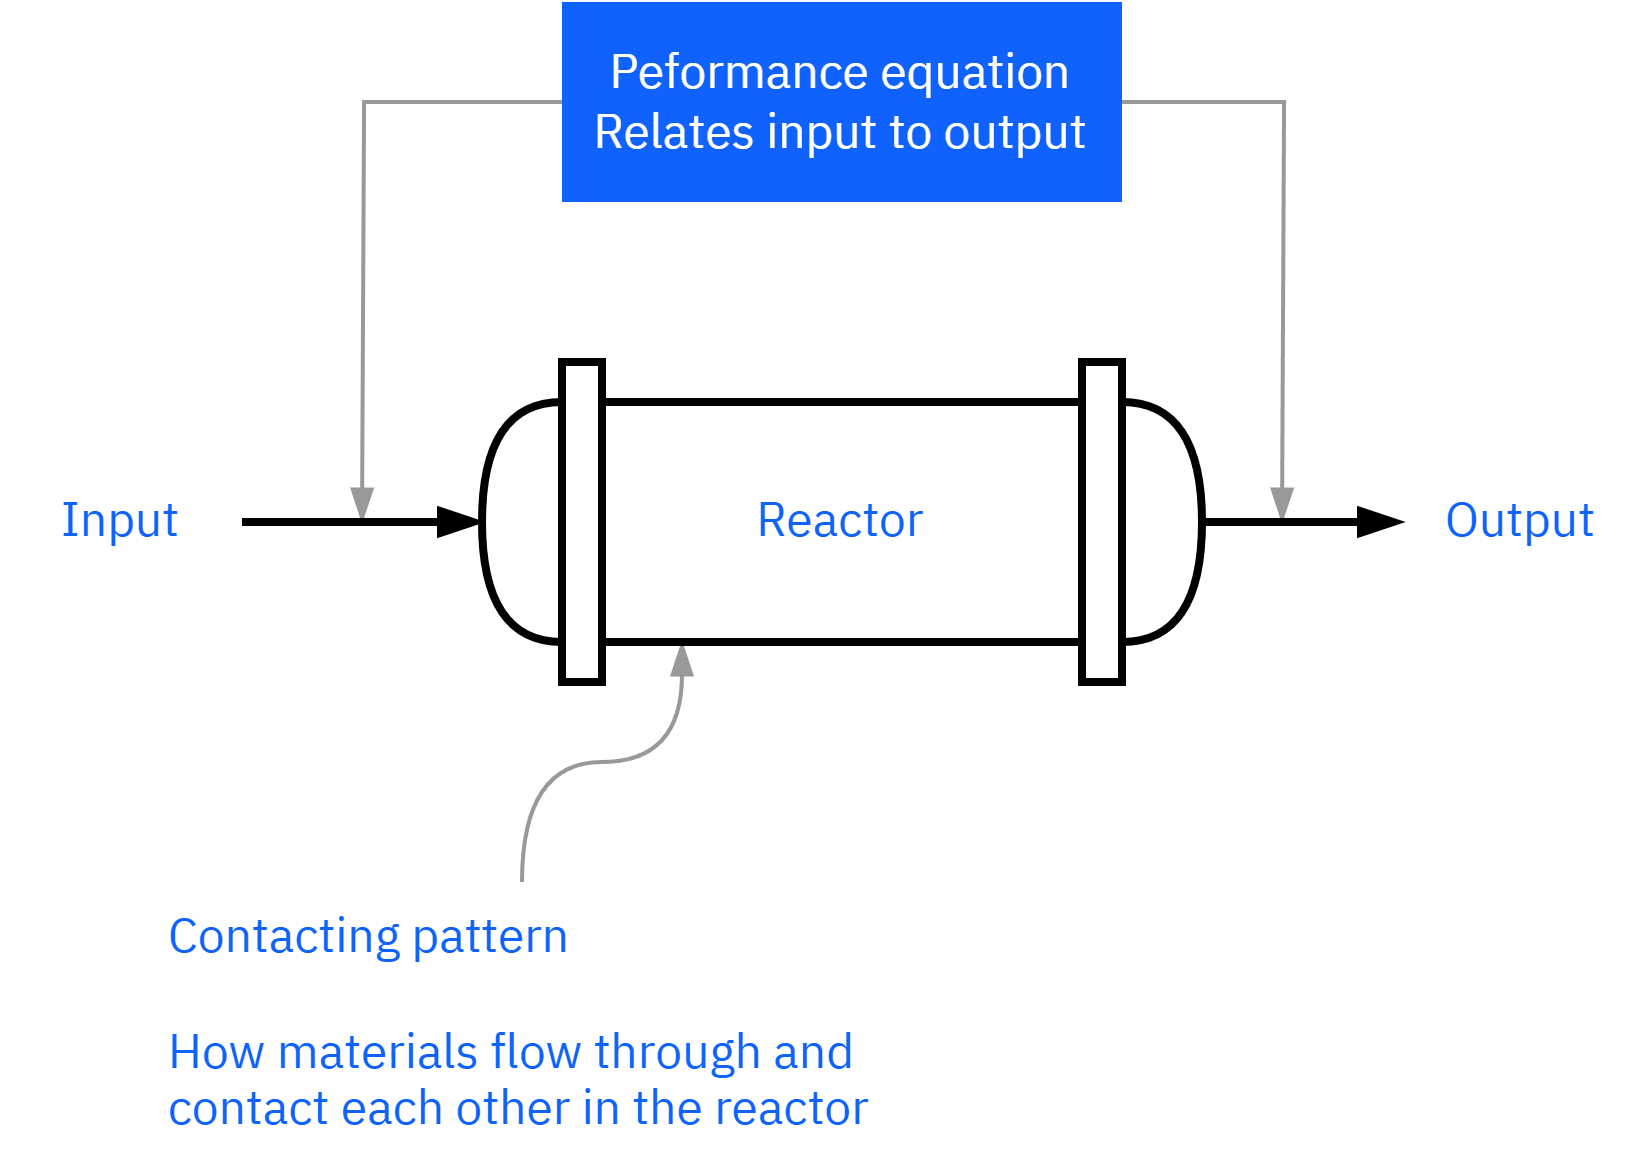

The diagram above was exported from draw.io. Its source (the exported page's mxGraphModel, read from the mxfile embedded in the PNG):
<mxGraphModel dx="892" dy="774" grid="1" gridSize="10" guides="1" tooltips="1" connect="1" arrows="1" fold="1" page="1" pageScale="1" pageWidth="827" pageHeight="1169" math="0" shadow="0">
  <root>
    <mxCell id="0" />
    <mxCell id="1" parent="0" />
    <mxCell id="0I1OTFyVBPVYsNICkLVj-27" value="" style="group" parent="1" vertex="1" connectable="0">
      <mxGeometry x="40" y="40" width="410" height="290" as="geometry" />
    </mxCell>
    <mxCell id="0I1OTFyVBPVYsNICkLVj-11" value="Contacting pattern&#10;&#10;How materials flow through and contact each other in the reactor" style="text;whiteSpace=wrap;fontFamily=IBM Plex sans;fontSize=12;fontColor=#0F62FE;labelBackgroundColor=none;" parent="0I1OTFyVBPVYsNICkLVj-27" vertex="1">
      <mxGeometry x="40" y="220" width="180" height="70" as="geometry" />
    </mxCell>
    <mxCell id="0I1OTFyVBPVYsNICkLVj-20" style="edgeStyle=orthogonalEdgeStyle;rounded=0;orthogonalLoop=1;jettySize=auto;html=1;exitX=0;exitY=0.5;exitDx=0;exitDy=0;strokeColor=#999999;strokeWidth=1;align=center;verticalAlign=middle;fontFamily=Helvetica;fontSize=11;fontColor=default;labelBackgroundColor=default;endArrow=blockThin;endFill=1;startArrow=none;startFill=0;" parent="0I1OTFyVBPVYsNICkLVj-27" source="0I1OTFyVBPVYsNICkLVj-18" edge="1">
      <mxGeometry relative="1" as="geometry">
        <mxPoint x="90" y="130" as="targetPoint" />
      </mxGeometry>
    </mxCell>
    <mxCell id="0I1OTFyVBPVYsNICkLVj-22" style="edgeStyle=orthogonalEdgeStyle;rounded=0;orthogonalLoop=1;jettySize=auto;html=1;exitX=1;exitY=0.5;exitDx=0;exitDy=0;strokeColor=#999999;strokeWidth=1;align=center;verticalAlign=middle;fontFamily=Helvetica;fontSize=11;fontColor=default;labelBackgroundColor=default;endArrow=blockThin;endFill=1;startArrow=none;startFill=0;" parent="0I1OTFyVBPVYsNICkLVj-27" source="0I1OTFyVBPVYsNICkLVj-18" edge="1">
      <mxGeometry relative="1" as="geometry">
        <mxPoint x="320" y="130" as="targetPoint" />
      </mxGeometry>
    </mxCell>
    <mxCell id="0I1OTFyVBPVYsNICkLVj-18" value="Peformance equation&#10;Relates input to output" style="text;whiteSpace=wrap;fontFamily=IBM Plex sans;fontSize=12;fontColor=#FFFFFF;labelBackgroundColor=none;align=center;verticalAlign=middle;spacingTop=0;spacing=2;fillColor=#0f62fe;" parent="0I1OTFyVBPVYsNICkLVj-27" vertex="1">
      <mxGeometry x="140" width="140" height="50" as="geometry" />
    </mxCell>
    <mxCell id="0I1OTFyVBPVYsNICkLVj-6" style="edgeStyle=orthogonalEdgeStyle;rounded=0;orthogonalLoop=1;jettySize=auto;html=1;strokeWidth=2;endArrow=blockThin;endFill=1;" parent="0I1OTFyVBPVYsNICkLVj-27" source="0I1OTFyVBPVYsNICkLVj-4" edge="1">
      <mxGeometry relative="1" as="geometry">
        <mxPoint x="350" y="130" as="targetPoint" />
      </mxGeometry>
    </mxCell>
    <mxCell id="0I1OTFyVBPVYsNICkLVj-7" style="edgeStyle=orthogonalEdgeStyle;rounded=0;orthogonalLoop=1;jettySize=auto;html=1;startArrow=blockThin;startFill=1;endArrow=none;endFill=0;strokeWidth=2;" parent="0I1OTFyVBPVYsNICkLVj-27" source="0I1OTFyVBPVYsNICkLVj-5" edge="1">
      <mxGeometry relative="1" as="geometry">
        <mxPoint x="60" y="130" as="targetPoint" />
      </mxGeometry>
    </mxCell>
    <mxCell id="0I1OTFyVBPVYsNICkLVj-8" value="Input" style="text;html=1;align=center;verticalAlign=middle;whiteSpace=wrap;rounded=0;fontFamily=IBM Plex sans;fillColor=none;fontColor=#0F62FE;labelBackgroundColor=none;" parent="0I1OTFyVBPVYsNICkLVj-27" vertex="1">
      <mxGeometry y="115" width="60" height="30" as="geometry" />
    </mxCell>
    <mxCell id="0I1OTFyVBPVYsNICkLVj-9" value="Output" style="text;html=1;align=center;verticalAlign=middle;whiteSpace=wrap;rounded=0;fontFamily=IBM Plex sans;fontSize=12;fontColor=#0F62FE;labelBackgroundColor=none;" parent="0I1OTFyVBPVYsNICkLVj-27" vertex="1">
      <mxGeometry x="350" y="115" width="60" height="30" as="geometry" />
    </mxCell>
    <mxCell id="0I1OTFyVBPVYsNICkLVj-16" value="" style="curved=1;endArrow=blockThin;html=1;rounded=0;strokeColor=#999999;strokeWidth=1;align=center;verticalAlign=middle;fontFamily=Helvetica;fontSize=11;fontColor=default;labelBackgroundColor=default;edgeStyle=orthogonalEdgeStyle;exitX=0.5;exitY=0;exitDx=0;exitDy=0;startArrow=none;startFill=0;endFill=1;" parent="0I1OTFyVBPVYsNICkLVj-27" source="0I1OTFyVBPVYsNICkLVj-11" edge="1">
      <mxGeometry width="50" height="50" relative="1" as="geometry">
        <mxPoint x="120" y="210" as="sourcePoint" />
        <mxPoint x="170" y="160" as="targetPoint" />
        <Array as="points">
          <mxPoint x="130" y="190" />
          <mxPoint x="170" y="190" />
        </Array>
      </mxGeometry>
    </mxCell>
    <mxCell id="0I1OTFyVBPVYsNICkLVj-24" value="" style="group;rounded=0;align=center;verticalAlign=middle;fontFamily=IBM Plex sans;fontSize=12;fontColor=#0F62FE;fillColor=none;gradientColor=none;labelBackgroundColor=none;" parent="0I1OTFyVBPVYsNICkLVj-27" vertex="1" connectable="0">
      <mxGeometry x="120" y="90" width="180" height="80" as="geometry" />
    </mxCell>
    <mxCell id="0I1OTFyVBPVYsNICkLVj-1" value="Reactor" style="rounded=0;whiteSpace=wrap;html=1;strokeWidth=2;fontFamily=IBM Plex sans;align=center;verticalAlign=middle;fontSize=12;fontColor=#0F62FE;fillColor=none;gradientColor=none;labelBackgroundColor=none;" parent="0I1OTFyVBPVYsNICkLVj-24" vertex="1">
      <mxGeometry x="30" y="10" width="120" height="60" as="geometry" />
    </mxCell>
    <mxCell id="0I1OTFyVBPVYsNICkLVj-2" value="" style="rounded=0;whiteSpace=wrap;html=1;strokeWidth=2;align=center;verticalAlign=middle;fontFamily=IBM Plex sans;fontSize=12;fontColor=#0F62FE;fillColor=none;gradientColor=none;labelBackgroundColor=none;" parent="0I1OTFyVBPVYsNICkLVj-24" vertex="1">
      <mxGeometry x="20" width="10" height="80" as="geometry" />
    </mxCell>
    <mxCell id="0I1OTFyVBPVYsNICkLVj-3" value="" style="rounded=0;whiteSpace=wrap;html=1;strokeWidth=2;align=center;verticalAlign=middle;fontFamily=IBM Plex sans;fontSize=12;fontColor=#0F62FE;fillColor=none;gradientColor=none;labelBackgroundColor=none;" parent="0I1OTFyVBPVYsNICkLVj-24" vertex="1">
      <mxGeometry x="150" width="10" height="80" as="geometry" />
    </mxCell>
    <mxCell id="0I1OTFyVBPVYsNICkLVj-4" value="" style="shape=or;whiteSpace=wrap;html=1;strokeWidth=2;rounded=0;align=center;verticalAlign=middle;fontFamily=IBM Plex sans;fontSize=12;fontColor=#0F62FE;fillColor=none;gradientColor=none;labelBackgroundColor=none;" parent="0I1OTFyVBPVYsNICkLVj-24" vertex="1">
      <mxGeometry x="160" y="10" width="20" height="60" as="geometry" />
    </mxCell>
    <mxCell id="0I1OTFyVBPVYsNICkLVj-5" value="" style="shape=or;whiteSpace=wrap;html=1;rotation=-180;strokeWidth=2;rounded=0;align=center;verticalAlign=middle;fontFamily=IBM Plex sans;fontSize=12;fontColor=#0F62FE;fillColor=none;gradientColor=none;labelBackgroundColor=none;" parent="0I1OTFyVBPVYsNICkLVj-24" vertex="1">
      <mxGeometry y="10" width="20" height="60" as="geometry" />
    </mxCell>
  </root>
</mxGraphModel>